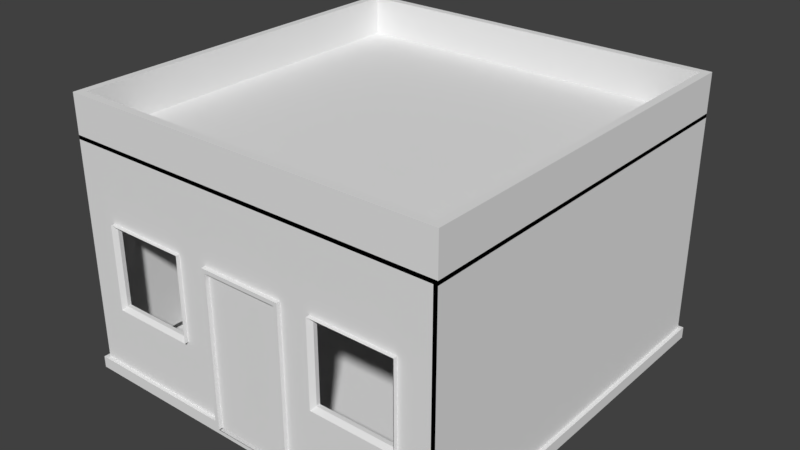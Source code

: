 # Source: BankLevel1.blend  (saved by Blender 2.79.0; exported with 4.5.12 LTS)
import bpy
from mathutils import Matrix  # noqa: F401  (used for matrix-valued properties, if any)

bpy.ops.wm.read_factory_settings(use_empty=True)
scene = bpy.context.scene
scene.name = 'Scene'

# ---- collections
col_collection_1 = bpy.data.collections.new('Collection 1'); scene.collection.children.link(col_collection_1)

# ---- world
world_world = bpy.data.worlds.new('World'); scene.world = world_world
world_world.color = (0.05088, 0.05088, 0.05088)
world_world.use_sun_shadow = False
world_world.sun_shadow_jitter_overblur = 0.0
world_world.cycles.sampling_method = 'MANUAL'

# ---- meshes
me_cube_001 = bpy.data.meshes.new('Cube.001')
me_cube_001.from_pydata([(-1.0, -1.0, 1.22), (1.0, -1.0, 1.22), (-1.0, -1.0, 1.42), (-1.0, 1.0, 1.42), (1.0, 1.0, 1.42), (1.0, -1.0, 1.42), (-0.96, -0.96, 1.42), (-0.96, 0.96, 1.42), (0.96, -0.96, 1.42), (0.96, 0.96, 1.42), (-0.96, -0.96, 1.22), (0.96, -0.96, 1.22), (0.96, 0.96, 1.22), (-0.96, 0.96, 1.22), (-1.0, -1.02, 0.02), (-1.02, -1.0, 0.02), (1.02, -1.0, 0.02), (1.0, 1.0, 0.06), (1.02, 1.0, 0.02), (-1.02, 1.0, 0.02), (-1.0, 1.02, 0.02), (-1.02, 1.02, 0.02), (1.0, 1.02, 0.02), (1.02, 1.02, 0.02), (-1.0, -1.02, 0.06), (-1.02, -1.02, 0.06), (-1.02, -1.0, 0.06), (1.02, -1.02, 0.06), (1.02, 1.0, 0.06), (-1.02, 1.0, 0.06), (-1.02, 1.02, 0.06), (-1.0, 1.02, 0.06), (1.0, 1.02, 0.06), (1.02, 1.02, 0.06), (-0.22, -1.02, 0.02), (-0.22, -1.02, 0.06), (0.22, -1.02, 0.02), (0.22, -1.02, 0.06), (1.0, -1.02, 0.02), (1.0, -1.02, 0.06), (-0.22, -1.0, 0.06), (1.02, -1.0, 0.06), (0.22, -1.0, 0.06), (1.0, -1.0, 0.06), (-0.2, -1.0, 0.02), (0.22, -1.02, 0.82), (0.2, -1.02, 0.02), (0.2, -1.02, 0.06), (-0.22, -1.02, 0.82), (-0.2, -1.0, 0.06), (-0.2, -1.02, 0.02), (-0.2, -1.02, 0.06), (0.2, -1.0, 0.06), (-0.22, -1.0, 0.82), (0.22, -1.0, 0.82), (0.2, -1.02, 0.82), (-0.2, -1.0, 0.82), (-0.2, -1.02, 0.82), (0.2, -1.0, 0.82), (0.22, -1.02, 0.84), (-0.22, -1.02, 0.84), (-0.22, -1.0, 0.84), (0.22, -1.0, 0.84), (0.2, -1.02, 0.84), (-0.2, -1.02, 0.84), (-0.4, -1.0, 0.82), (-0.8, -1.0, 0.82), (-0.8, -1.0, 0.42), (-0.4, -1.0, 0.42), (-0.4, -0.98, 0.82), (0.8, -1.0, 0.42), (0.8, -0.98, 0.82), (0.4, -0.98, 0.82), (0.4, -0.98, 0.42), (0.8, -0.98, 0.42), (-0.8, 0.98, 0.42), (-0.4, 0.98, 0.42), (-0.4, 1.0, 0.82), (0.4, 0.98, 0.42), (0.8, 0.98, 0.42), (0.8, 0.98, 0.82), (0.4, 1.0, 0.82), (-1.0, -0.98, 0.06), (-1.0, -0.98, 1.22), (1.0, -0.98, 0.06), (1.0, -0.98, 1.22), (-0.22, -0.98, 0.06), (0.22, -0.98, 0.06), (-0.22, -0.98, 0.82), (0.22, -0.98, 0.82), (-0.8, -0.98, 0.82), (-0.8, -0.98, 0.42), (-0.4, -0.98, 0.42), (-1.0, 0.98, 0.06), (-1.0, 0.98, 1.22), (1.0, 0.98, 0.06), (1.0, 0.98, 1.22), (-0.22, 0.98, 0.06), (0.22, 0.98, 0.06), (-0.22, 0.98, 0.82), (0.22, 0.98, 0.82), (-0.8, 0.98, 0.82), (-0.4, 0.98, 0.82), (0.4, 0.98, 0.82), (-1.0, 1.0, 0.06), (1.0, 1.0, 1.22), (-0.22, 1.0, 0.06), (0.22, 1.0, 0.06), (-0.22, 1.0, 0.82), (0.22, 1.0, 0.82), (-0.8, 1.0, 0.82), (-0.8, 1.0, 0.42), (-0.4, 1.0, 0.42), (-0.2, -0.98, 0.06), (0.2, -0.98, 0.06), (-0.2, -0.98, 0.82), (0.2, -0.98, 0.82), (1.02, -1.02, 0.02), (-0.2, -0.98, 0.02), (0.2, -0.98, 0.02), (-1.0, -0.98, 0.02), (1.0, -0.98, 0.02), (-0.22, -0.98, 0.02), (0.22, -0.98, 0.02), (-1.02, -1.02, 0.02), (-0.82, -1.0, 0.4), (-0.38, -1.0, 0.4), (-0.82, -1.0, 0.84), (-0.38, -1.0, 0.84), (-0.82, -1.02, 0.4), (-0.38, -1.02, 0.4), (-0.82, -1.02, 0.84), (-0.38, -1.02, 0.84), (0.8, -1.0, 0.82), (0.4, -1.0, 0.82), (0.4, -1.0, 0.42), (0.38, -1.0, 0.4), (0.82, -1.0, 0.4), (0.38, -1.0, 0.84), (0.82, -1.0, 0.84), (0.38, -1.02, 0.4), (0.82, -1.02, 0.4), (0.38, -1.02, 0.84), (0.82, -1.02, 0.84), (0.8, 1.0, 0.82), (0.8, 1.0, 0.42), (0.4, 1.0, 0.42), (0.82, 1.0, 0.4), (0.38, 1.0, 0.4), (0.82, 1.0, 0.84), (0.38, 1.0, 0.84), (0.82, 1.02, 0.4), (0.38, 1.02, 0.4), (0.82, 1.02, 0.84), (0.38, 1.02, 0.84), (-0.38, 1.0, 0.4), (-0.82, 1.0, 0.4), (-0.38, 1.0, 0.84), (-0.82, 1.0, 0.84), (-0.38, 1.02, 0.4), (-0.82, 1.02, 0.4), (-0.38, 1.02, 0.84), (-0.82, 1.02, 0.84), (-1.0, 0.98, 0.02), (1.0, 0.98, 0.02), (-0.22, 0.98, 0.02), (0.22, 0.98, 0.02), (0.2, -1.0, 0.02), (-0.2, -0.99, 0.82), (-0.2, -0.99, 0.02), (0.2, -0.99, 0.02), (0.2, -0.99, 0.82), (1.0, -1.0, 1.2), (-1.0, -1.0, 1.2), (1.0, 1.0, 1.2), (-1.0, 1.0, 1.2), (-1.02, 1.02, 0.0), (-1.02, -1.02, 0.0), (1.02, -1.02, 0.0), (1.02, 1.02, 0.0), (-0.9996, 0.9996, 0.02), (-0.9996, -0.9996, 0.02), (0.9996, -0.9996, 0.02), (0.9996, 0.9996, 0.02), (-0.98, 1.0, 0.06), (-0.98, -1.0, 0.06), (-0.98, -1.0, 1.22), (-0.98, 1.0, 1.22), (0.98, 1.0, 1.22), (0.98, 1.0, 0.06), (0.98, -1.0, 0.06), (0.98, -1.0, 1.22), (-1.0, -1.0, 0.06), (-1.0, 1.0, 1.22)], [(115, 116)], [(0, 186, 187, 193), (1, 191, 190, 43), (47, 55, 58, 52), (49, 113, 115, 56), (105, 193, 3, 4), (0, 1, 105, 193), (1, 105, 4, 5), (193, 0, 2, 3), (0, 1, 5, 2), (3, 2, 6, 7), (2, 5, 8, 6), (5, 4, 9, 8), (4, 3, 7, 9), (6, 8, 11, 10), (9, 7, 13, 12), (8, 9, 12, 11), (7, 6, 10, 13), (14, 24, 25, 124), (22, 32, 17), (124, 25, 26, 15), (192, 104, 29, 26), (104, 17, 32, 31, 30, 29), (41, 28, 33, 32, 17, 43), (20, 31, 32, 22), (16, 41, 27, 117), (22, 32, 33, 23), (15, 26, 29, 19), (117, 27, 39, 38), (23, 33, 28, 18), (47, 52, 167, 46), (34, 35, 24, 14), (21, 30, 31, 20), (19, 29, 30, 21), (18, 28, 41, 16), (38, 39, 37, 36), (35, 40, 192, 24), (24, 192, 26, 25), (39, 43, 42, 37), (27, 41, 43, 39), (37, 47, 46, 36), (49, 56, 57, 51), (34, 50, 51, 35), (50, 44, 49, 51), (42, 54, 45, 37), (37, 45, 55, 47), (35, 48, 53, 40), (51, 57, 48, 35), (57, 56, 58, 55), (57, 64, 60, 48), (55, 63, 64, 57), (45, 59, 63, 55), (54, 62, 59, 45), (48, 60, 61, 53), (61, 60, 59, 62), (68, 92, 91, 67), (65, 69, 92, 68), (67, 91, 90, 66), (66, 90, 69, 65), (70, 74, 73, 135), (133, 71, 74, 70), (135, 73, 72, 134), (134, 72, 71, 133), (76, 112, 111, 75), (102, 77, 112, 76), (75, 111, 110, 101), (101, 110, 77, 102), (79, 145, 146, 78), (80, 144, 145, 79), (78, 146, 81, 103), (103, 81, 144, 80), (133, 70, 135, 134, 54, 42, 43, 1, 0, 192, 40, 53, 65, 68, 67, 66), (71, 90, 91, 92, 69, 88, 86, 82, 83, 85, 84, 87, 89, 72, 73, 74), (80, 79, 78, 103, 100, 98, 95, 96, 94, 93, 97, 99, 102, 76, 75, 101), (144, 110, 111, 112, 77, 108, 106, 104, 193, 105, 17, 107, 109, 81, 146, 145), (100, 99, 97, 98), (109, 107, 106, 108), (58, 116, 114, 52), (114, 119, 167, 52), (49, 44, 118, 113), (86, 88, 115, 113), (114, 116, 89, 87), (113, 118, 122, 86), (86, 122, 120, 82), (84, 121, 123, 87), (87, 123, 119, 114), (127, 125, 129, 131), (126, 130, 129, 125), (128, 132, 130, 126), (128, 127, 131, 132), (68, 67, 129, 130), (67, 66, 131, 129), (130, 132, 65, 68), (65, 132, 131, 66), (138, 136, 140, 142), (137, 141, 140, 136), (139, 143, 141, 137), (139, 138, 142, 143), (70, 135, 140, 141), (135, 134, 142, 140), (141, 143, 133, 70), (133, 143, 142, 134), (149, 147, 151, 153), (148, 152, 151, 147), (150, 154, 152, 148), (150, 149, 153, 154), (146, 152, 151, 145), (145, 151, 153, 144), (152, 146, 81, 154), (81, 144, 153, 154), (157, 155, 159, 161), (156, 160, 159, 155), (158, 162, 160, 156), (158, 157, 161, 162), (111, 160, 159, 112), (112, 159, 161, 77), (160, 111, 110, 162), (110, 77, 161, 162), (98, 97, 165, 166), (97, 93, 163, 165), (95, 98, 166, 164), (23, 117, 178, 179), (44, 167, 58, 56), (169, 168, 171, 170), (167, 170, 171, 58), (56, 168, 169, 44), (58, 171, 168, 56), (44, 169, 170, 167), (173, 175, 174, 172), (105, 1, 172, 174), (193, 105, 174, 175), (0, 193, 175, 173), (1, 0, 173, 172), (176, 179, 178, 177), (21, 23, 179, 176), (124, 21, 176, 177), (117, 124, 177, 178), (180, 181, 182, 183), (185, 184, 187, 186), (104, 184, 185, 192), (189, 190, 191, 188), (43, 190, 189, 17), (105, 188, 191, 1), (17, 105, 1, 43), (192, 0, 193, 104)])
me_cube_001.use_remesh_preserve_volume = False
me_cube_001.use_remesh_preserve_attributes = False
me_cube_001.use_mirror_vertex_groups = False
me_cube_001.update()

# ---- objects
ob_bankbuilding = bpy.data.objects.new('BankBuilding', me_cube_001)

# ---- transforms, parenting, visibility, modifiers, constraints
ob_bankbuilding.location = (0.0, 0.0, 0.0)
ob_bankbuilding.scale = (0.5, 0.5, 0.5)
ob_bankbuilding.lineart.crease_threshold = 0.0

# ---- collection membership
col_collection_1.objects.link(ob_bankbuilding)

# ---- scene / render settings (as saved in the file)
scene.frame_start = 1; scene.frame_end = 250; scene.frame_set(1)
scene.render.engine = 'BLENDER_EEVEE_NEXT'
scene.render.resolution_percentage = 50
scene.render.dither_intensity = 0.0
scene.cycles.use_denoising = False
scene.cycles.samples = 128
scene.cycles.sampling_pattern = 'TABULATED_SOBOL'
scene.cycles.use_adaptive_sampling = False
scene.cycles.use_light_tree = False
scene.cycles.blur_glossy = 0.0
scene.cycles.sample_clamp_indirect = 0.0
scene.view_settings.view_transform = 'Standard'
bpy.context.view_layer.update()

# ---- added for rendering (the .blend has no active camera and no usable light): camera, sun
cam_auto = bpy.data.cameras.new('AutoCamera')
cam_auto.lens = 50.0
cam_auto.sensor_width = 36.0
cam_auto.clip_end = 1000.0
ob_auto_camera = bpy.data.objects.new('AutoCamera', cam_auto)
scene.collection.objects.link(ob_auto_camera)
ob_auto_camera.location = (1.48756, -1.78506, 1.54505)
ob_auto_camera.rotation_euler = (1.09748, -7.21219e-08, 0.694738)
scene.camera = ob_auto_camera
light_auto_sun = bpy.data.lights.new('AutoSun', 'SUN')
light_auto_sun.energy = 3.0
light_auto_sun.angle = 0.0523599
ob_auto_sun = bpy.data.objects.new('AutoSun', light_auto_sun)
scene.collection.objects.link(ob_auto_sun)
ob_auto_sun.rotation_euler = (0.872665, 0.174533, 0.523599)
bpy.context.view_layer.update()
